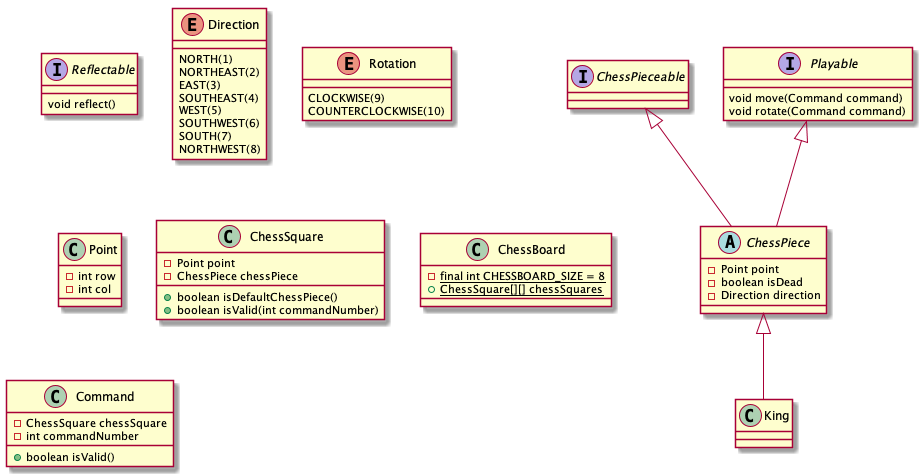

The diagram above was rendered by PlantUML. Its source (embedded in the PNG):
@startuml

interface ChessPieceable {
}

interface Reflectable {
    void reflect()
}

interface Playable {
    void move(Command command)
    void rotate(Command command)
}

ChessPieceable <|-- ChessPiece
Playable <|-- ChessPiece
abstract class ChessPiece {
    -Point point
    -boolean isDead
    -Direction direction
}

enum Direction {
    NORTH(1)
    NORTHEAST(2)
    EAST(3)
    SOUTHEAST(4)
    WEST(5)
    SOUTHWEST(6)
    SOUTH(7)
    NORTHWEST(8)
}

enum Rotation {
    CLOCKWISE(9)
    COUNTERCLOCKWISE(10)
}

class Point {
    -int row
    -int col
}

class ChessSquare {
    -Point point
    -ChessPiece chessPiece

    +boolean isDefaultChessPiece()
    +boolean isValid(int commandNumber)
}

ChessPiece <|-- King
class King {
}

class ChessBoard {
    -{static} final int CHESSBOARD_SIZE = 8
    +{static} ChessSquare[][] chessSquares
}

class Command {
     -ChessSquare chessSquare
     -int commandNumber
     +boolean isValid()
}

@enduml